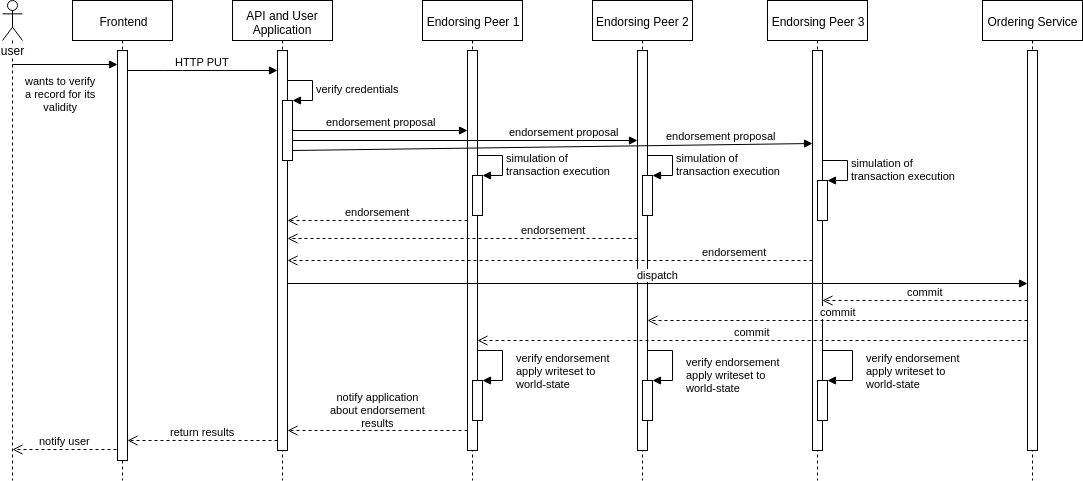

The diagram above was exported from draw.io. Its source (the exported page's mxGraphModel, read from the mxfile embedded in the PNG):
<mxGraphModel dx="1196" dy="692" grid="1" gridSize="10" guides="1" tooltips="1" connect="1" arrows="1" fold="1" page="1" pageScale="1" pageWidth="1100" pageHeight="850" background="#ffffff" math="0" shadow="0">
  <root>
    <mxCell id="0" />
    <mxCell id="1" parent="0" />
    <mxCell id="2" value="Endorsing Peer 1" style="shape=umlLifeline;perimeter=lifelinePerimeter;whiteSpace=wrap;html=1;container=1;collapsible=0;recursiveResize=0;outlineConnect=0;" vertex="1" parent="1">
      <mxGeometry x="510" y="1280" width="100" height="480" as="geometry" />
    </mxCell>
    <mxCell id="3" value="" style="html=1;points=[];perimeter=orthogonalPerimeter;" vertex="1" parent="2">
      <mxGeometry x="45" y="50" width="10" height="400" as="geometry" />
    </mxCell>
    <mxCell id="4" value="" style="html=1;points=[];perimeter=orthogonalPerimeter;" vertex="1" parent="2">
      <mxGeometry x="50" y="175" width="10" height="40" as="geometry" />
    </mxCell>
    <mxCell id="5" value="simulation of&lt;br&gt;transaction execution" style="edgeStyle=orthogonalEdgeStyle;html=1;align=left;spacingLeft=2;endArrow=block;rounded=0;entryX=1;entryY=0;" edge="1" parent="2" target="4">
      <mxGeometry relative="1" as="geometry">
        <mxPoint x="55" y="155" as="sourcePoint" />
        <Array as="points">
          <mxPoint x="80" y="155" />
        </Array>
      </mxGeometry>
    </mxCell>
    <mxCell id="6" value="" style="html=1;points=[];perimeter=orthogonalPerimeter;" vertex="1" parent="2">
      <mxGeometry x="50" y="380" width="10" height="40" as="geometry" />
    </mxCell>
    <mxCell id="7" value="verify endorsement&lt;br&gt;apply writeset to&lt;br&gt;world-state" style="edgeStyle=orthogonalEdgeStyle;html=1;align=left;spacingLeft=2;endArrow=block;rounded=0;entryX=1;entryY=0;" edge="1" parent="2" target="6">
      <mxGeometry x="0.2" y="10" relative="1" as="geometry">
        <mxPoint x="55" y="350" as="sourcePoint" />
        <Array as="points">
          <mxPoint x="80" y="350" />
        </Array>
        <mxPoint as="offset" />
      </mxGeometry>
    </mxCell>
    <mxCell id="8" value="Endorsing Peer 2" style="html=1;points=[];perimeter=orthogonalPerimeter;shape=umlLifeline;participant=label;fontFamily=Helvetica;fontSize=12;fontColor=#000000;align=center;strokeColor=#000000;fillColor=#ffffff;recursiveResize=0;container=1;collapsible=0;" vertex="1" parent="1">
      <mxGeometry x="680" y="1280" width="100" height="480" as="geometry" />
    </mxCell>
    <mxCell id="9" value="" style="html=1;points=[];perimeter=orthogonalPerimeter;" vertex="1" parent="8">
      <mxGeometry x="45" y="50" width="10" height="400" as="geometry" />
    </mxCell>
    <mxCell id="10" value="" style="html=1;points=[];perimeter=orthogonalPerimeter;" vertex="1" parent="8">
      <mxGeometry x="50" y="175" width="10" height="40" as="geometry" />
    </mxCell>
    <mxCell id="11" value="simulation of&lt;br&gt;transaction execution" style="edgeStyle=orthogonalEdgeStyle;html=1;align=left;spacingLeft=2;endArrow=block;rounded=0;entryX=1;entryY=0;" edge="1" parent="8" target="10">
      <mxGeometry relative="1" as="geometry">
        <mxPoint x="55" y="155" as="sourcePoint" />
        <Array as="points">
          <mxPoint x="80" y="155" />
        </Array>
      </mxGeometry>
    </mxCell>
    <mxCell id="12" value="" style="html=1;points=[];perimeter=orthogonalPerimeter;" vertex="1" parent="8">
      <mxGeometry x="50" y="380" width="10" height="40" as="geometry" />
    </mxCell>
    <mxCell id="13" value="verify endorsement&lt;br&gt;apply writeset to&lt;br&gt;world-state" style="edgeStyle=orthogonalEdgeStyle;html=1;align=left;spacingLeft=2;endArrow=block;rounded=0;entryX=1;entryY=0;" edge="1" parent="8" target="12">
      <mxGeometry x="0.2941" y="10" relative="1" as="geometry">
        <mxPoint x="55" y="350" as="sourcePoint" />
        <Array as="points">
          <mxPoint x="55" y="350" />
          <mxPoint x="80" y="350" />
          <mxPoint x="80" y="380" />
        </Array>
        <mxPoint as="offset" />
      </mxGeometry>
    </mxCell>
    <mxCell id="14" value="Frontend" style="shape=umlLifeline;perimeter=lifelinePerimeter;whiteSpace=wrap;html=1;container=1;collapsible=0;recursiveResize=0;outlineConnect=0;" vertex="1" parent="1">
      <mxGeometry x="160" y="1280" width="100" height="480" as="geometry" />
    </mxCell>
    <mxCell id="15" value="" style="html=1;points=[];perimeter=orthogonalPerimeter;" vertex="1" parent="14">
      <mxGeometry x="45" y="50" width="10" height="410" as="geometry" />
    </mxCell>
    <mxCell id="16" value="return results" style="html=1;verticalAlign=bottom;endArrow=open;dashed=1;endSize=8;" edge="1" parent="14">
      <mxGeometry relative="1" as="geometry">
        <mxPoint x="205" y="440" as="sourcePoint" />
        <mxPoint x="55" y="440" as="targetPoint" />
      </mxGeometry>
    </mxCell>
    <mxCell id="17" value="API and User Application" style="shape=umlLifeline;perimeter=lifelinePerimeter;whiteSpace=wrap;html=1;container=1;collapsible=0;recursiveResize=0;outlineConnect=0;" vertex="1" parent="1">
      <mxGeometry x="320" y="1280" width="100" height="480" as="geometry" />
    </mxCell>
    <mxCell id="18" value="" style="html=1;points=[];perimeter=orthogonalPerimeter;" vertex="1" parent="17">
      <mxGeometry x="45" y="50" width="10" height="400" as="geometry" />
    </mxCell>
    <mxCell id="19" value="" style="html=1;points=[];perimeter=orthogonalPerimeter;" vertex="1" parent="17">
      <mxGeometry x="50" y="100" width="10" height="60" as="geometry" />
    </mxCell>
    <mxCell id="20" value="verify credentials" style="edgeStyle=orthogonalEdgeStyle;html=1;align=left;spacingLeft=2;endArrow=block;rounded=0;entryX=1;entryY=0;" edge="1" parent="17" target="19">
      <mxGeometry relative="1" as="geometry">
        <mxPoint x="55" y="80" as="sourcePoint" />
        <Array as="points">
          <mxPoint x="80" y="80" />
        </Array>
      </mxGeometry>
    </mxCell>
    <mxCell id="21" value="endorsement proposal" style="html=1;verticalAlign=bottom;endArrow=block;" edge="1" parent="17" target="3">
      <mxGeometry width="80" relative="1" as="geometry">
        <mxPoint x="60" y="130" as="sourcePoint" />
        <mxPoint x="140" y="130" as="targetPoint" />
      </mxGeometry>
    </mxCell>
    <mxCell id="22" value="endorsement proposal" style="html=1;verticalAlign=bottom;endArrow=block;" edge="1" parent="17" target="9">
      <mxGeometry x="0.5698" width="80" relative="1" as="geometry">
        <mxPoint x="60" y="140" as="sourcePoint" />
        <mxPoint x="140" y="140" as="targetPoint" />
        <mxPoint as="offset" />
      </mxGeometry>
    </mxCell>
    <mxCell id="23" value="endorsement proposal" style="html=1;verticalAlign=bottom;endArrow=block;entryX=0.001;entryY=0.232;entryDx=0;entryDy=0;entryPerimeter=0;" edge="1" parent="17" target="27">
      <mxGeometry x="0.6507" width="80" relative="1" as="geometry">
        <mxPoint x="60" y="150" as="sourcePoint" />
        <mxPoint x="140" y="150" as="targetPoint" />
        <mxPoint as="offset" />
      </mxGeometry>
    </mxCell>
    <mxCell id="24" value="user" style="shape=umlLifeline;participant=umlActor;perimeter=lifelinePerimeter;whiteSpace=wrap;html=1;container=1;collapsible=0;recursiveResize=0;verticalAlign=top;spacingTop=36;labelBackgroundColor=#ffffff;outlineConnect=0;" vertex="1" parent="1">
      <mxGeometry x="90" y="1280" width="20" height="480" as="geometry" />
    </mxCell>
    <mxCell id="25" value="wants to verify&lt;br&gt;a record for its&lt;br&gt;validity" style="html=1;verticalAlign=bottom;endArrow=block;" edge="1" parent="24" target="15">
      <mxGeometry x="-0.0909" y="-50" width="80" relative="1" as="geometry">
        <mxPoint x="10" y="64" as="sourcePoint" />
        <mxPoint x="110" y="64" as="targetPoint" />
        <mxPoint as="offset" />
      </mxGeometry>
    </mxCell>
    <mxCell id="26" value="Endorsing Peer 3" style="shape=umlLifeline;perimeter=lifelinePerimeter;whiteSpace=wrap;html=1;container=1;collapsible=0;recursiveResize=0;outlineConnect=0;" vertex="1" parent="1">
      <mxGeometry x="855" y="1280" width="100" height="480" as="geometry" />
    </mxCell>
    <mxCell id="27" value="" style="html=1;points=[];perimeter=orthogonalPerimeter;" vertex="1" parent="26">
      <mxGeometry x="45" y="50" width="10" height="400" as="geometry" />
    </mxCell>
    <mxCell id="28" value="" style="html=1;points=[];perimeter=orthogonalPerimeter;" vertex="1" parent="26">
      <mxGeometry x="50" y="180" width="10" height="40" as="geometry" />
    </mxCell>
    <mxCell id="29" value="simulation of&lt;br&gt;transaction execution" style="edgeStyle=orthogonalEdgeStyle;html=1;align=left;spacingLeft=2;endArrow=block;rounded=0;entryX=1;entryY=0;" edge="1" parent="26" target="28">
      <mxGeometry relative="1" as="geometry">
        <mxPoint x="55" y="160" as="sourcePoint" />
        <Array as="points">
          <mxPoint x="80" y="160" />
        </Array>
      </mxGeometry>
    </mxCell>
    <mxCell id="30" value="" style="html=1;points=[];perimeter=orthogonalPerimeter;" vertex="1" parent="26">
      <mxGeometry x="50" y="380" width="10" height="40" as="geometry" />
    </mxCell>
    <mxCell id="31" value="verify endorsement&lt;br&gt;apply writeset to&lt;br&gt;world-state" style="edgeStyle=orthogonalEdgeStyle;html=1;align=left;spacingLeft=2;endArrow=block;rounded=0;entryX=1;entryY=0;exitX=1;exitY=0.775;exitDx=0;exitDy=0;exitPerimeter=0;" edge="1" parent="26" source="27" target="30">
      <mxGeometry x="0.2632" y="10" relative="1" as="geometry">
        <mxPoint x="60" y="360" as="sourcePoint" />
        <Array as="points">
          <mxPoint x="55" y="350" />
          <mxPoint x="85" y="350" />
          <mxPoint x="85" y="380" />
        </Array>
        <mxPoint as="offset" />
      </mxGeometry>
    </mxCell>
    <mxCell id="32" value="Ordering Service" style="shape=umlLifeline;perimeter=lifelinePerimeter;whiteSpace=wrap;html=1;container=1;collapsible=0;recursiveResize=0;outlineConnect=0;" vertex="1" parent="1">
      <mxGeometry x="1070" y="1280" width="100" height="480" as="geometry" />
    </mxCell>
    <mxCell id="33" value="" style="html=1;points=[];perimeter=orthogonalPerimeter;" vertex="1" parent="32">
      <mxGeometry x="45" y="50" width="10" height="400" as="geometry" />
    </mxCell>
    <mxCell id="34" value="dispatch" style="html=1;verticalAlign=bottom;endArrow=block;exitX=1.046;exitY=0.583;exitDx=0;exitDy=0;exitPerimeter=0;" edge="1" source="18" target="33" parent="1">
      <mxGeometry width="80" relative="1" as="geometry">
        <mxPoint x="380" y="1561" as="sourcePoint" />
        <mxPoint x="450" y="1560" as="targetPoint" />
      </mxGeometry>
    </mxCell>
    <mxCell id="35" value="commit" style="html=1;verticalAlign=bottom;endArrow=open;dashed=1;endSize=8;" edge="1" target="27" parent="1">
      <mxGeometry relative="1" as="geometry">
        <mxPoint x="1115" y="1580" as="sourcePoint" />
        <mxPoint x="1035" y="1580" as="targetPoint" />
      </mxGeometry>
    </mxCell>
    <mxCell id="36" value="commit" style="html=1;verticalAlign=bottom;endArrow=open;dashed=1;endSize=8;" edge="1" target="9" parent="1">
      <mxGeometry relative="1" as="geometry">
        <mxPoint x="1115" y="1600" as="sourcePoint" />
        <mxPoint x="750" y="1600" as="targetPoint" />
      </mxGeometry>
    </mxCell>
    <mxCell id="37" value="commit" style="html=1;verticalAlign=bottom;endArrow=open;dashed=1;endSize=8;" edge="1" target="3" parent="1">
      <mxGeometry relative="1" as="geometry">
        <mxPoint x="1114" y="1620" as="sourcePoint" />
        <mxPoint x="570" y="1620" as="targetPoint" />
        <Array as="points">
          <mxPoint x="870" y="1620" />
        </Array>
      </mxGeometry>
    </mxCell>
    <mxCell id="38" value="notify application&lt;br&gt;about endorsement&lt;br&gt;results" style="html=1;verticalAlign=bottom;endArrow=open;dashed=1;endSize=8;" edge="1" source="3" target="18" parent="1">
      <mxGeometry relative="1" as="geometry">
        <mxPoint x="550" y="1710" as="sourcePoint" />
        <mxPoint x="380" y="1710" as="targetPoint" />
        <Array as="points">
          <mxPoint x="460" y="1710" />
        </Array>
      </mxGeometry>
    </mxCell>
    <mxCell id="39" value="endorsement" style="html=1;verticalAlign=bottom;endArrow=open;dashed=1;endSize=8;" edge="1" source="3" target="18" parent="1">
      <mxGeometry relative="1" as="geometry">
        <mxPoint x="450" y="1500" as="sourcePoint" />
        <mxPoint x="380" y="1500" as="targetPoint" />
        <Array as="points">
          <mxPoint x="410" y="1500" />
        </Array>
      </mxGeometry>
    </mxCell>
    <mxCell id="40" value="endorsement" style="html=1;verticalAlign=bottom;endArrow=open;dashed=1;endSize=8;entryX=0.955;entryY=0.47;entryDx=0;entryDy=0;entryPerimeter=0;" edge="1" source="9" target="18" parent="1">
      <mxGeometry x="-0.5211" relative="1" as="geometry">
        <mxPoint x="450" y="1520" as="sourcePoint" />
        <mxPoint x="380" y="1520" as="targetPoint" />
        <mxPoint as="offset" />
      </mxGeometry>
    </mxCell>
    <mxCell id="41" value="endorsement" style="html=1;verticalAlign=bottom;endArrow=open;dashed=1;endSize=8;" edge="1" source="27" target="18" parent="1">
      <mxGeometry x="-0.7045" relative="1" as="geometry">
        <mxPoint x="450" y="1540" as="sourcePoint" />
        <mxPoint x="380" y="1540" as="targetPoint" />
        <Array as="points">
          <mxPoint x="800" y="1540" />
        </Array>
        <mxPoint as="offset" />
      </mxGeometry>
    </mxCell>
    <mxCell id="42" value="notify user" style="html=1;verticalAlign=bottom;endArrow=open;dashed=1;endSize=8;" edge="1" parent="1">
      <mxGeometry relative="1" as="geometry">
        <mxPoint x="204" y="1729" as="sourcePoint" />
        <mxPoint x="100" y="1729" as="targetPoint" />
      </mxGeometry>
    </mxCell>
    <mxCell id="43" value="HTTP PUT" style="html=1;verticalAlign=bottom;endArrow=block;" edge="1" source="15" target="18" parent="1">
      <mxGeometry width="80" relative="1" as="geometry">
        <mxPoint x="220" y="1350" as="sourcePoint" />
        <mxPoint x="290" y="1350" as="targetPoint" />
        <Array as="points">
          <mxPoint x="260" y="1350" />
        </Array>
      </mxGeometry>
    </mxCell>
  </root>
</mxGraphModel>